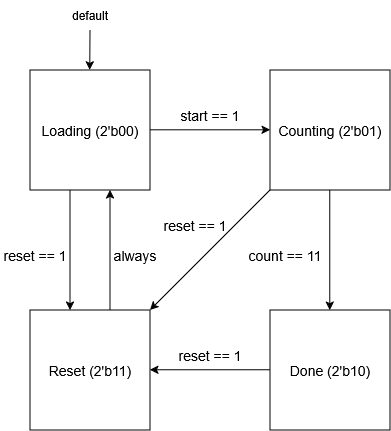

The diagram above was exported from draw.io. Its source (the exported page's mxGraphModel, read from the mxfile embedded in the PNG):
<mxGraphModel dx="487" dy="532" grid="1" gridSize="10" guides="1" tooltips="1" connect="1" arrows="1" fold="1" page="1" pageScale="1" pageWidth="850" pageHeight="1100" math="0" shadow="0">
  <root>
    <mxCell id="0" />
    <mxCell id="1" parent="0" />
    <mxCell id="gqvls-61bXI7GlGTSeJc-2" parent="1" style="whiteSpace=wrap;html=1;aspect=fixed;" value="&lt;font style=&quot;font-size: 14px;&quot;&gt;Loading (2'b00)&lt;/font&gt;" vertex="1">
      <mxGeometry height="120" width="120" x="240" y="360" as="geometry" />
    </mxCell>
    <mxCell id="gqvls-61bXI7GlGTSeJc-3" parent="1" style="whiteSpace=wrap;html=1;aspect=fixed;" value="&lt;font style=&quot;font-size: 14px;&quot;&gt;Reset (2'b11)&lt;/font&gt;" vertex="1">
      <mxGeometry height="120" width="120" x="240" y="600" as="geometry" />
    </mxCell>
    <mxCell id="gqvls-61bXI7GlGTSeJc-4" parent="1" style="whiteSpace=wrap;html=1;aspect=fixed;" value="&lt;font style=&quot;font-size: 14px;&quot;&gt;Counting (2'b01)&lt;/font&gt;" vertex="1">
      <mxGeometry height="120" width="120" x="480" y="360" as="geometry" />
    </mxCell>
    <mxCell id="gqvls-61bXI7GlGTSeJc-5" parent="1" style="whiteSpace=wrap;html=1;aspect=fixed;" value="&lt;font style=&quot;font-size: 14px;&quot;&gt;Done (2'b10)&lt;/font&gt;" vertex="1">
      <mxGeometry height="120" width="120" x="480" y="600" as="geometry" />
    </mxCell>
    <mxCell id="gqvls-61bXI7GlGTSeJc-6" edge="1" parent="1" style="endArrow=classic;html=1;rounded=0;" value="">
      <mxGeometry height="50" relative="1" width="50" as="geometry">
        <mxPoint x="300" y="320" as="sourcePoint" />
        <mxPoint x="299.76" y="360" as="targetPoint" />
      </mxGeometry>
    </mxCell>
    <mxCell id="gqvls-61bXI7GlGTSeJc-7" parent="1" style="text;html=1;whiteSpace=wrap;strokeColor=none;fillColor=none;align=center;verticalAlign=middle;rounded=0;" value="default" vertex="1">
      <mxGeometry height="30" width="60" x="270" y="290" as="geometry" />
    </mxCell>
    <mxCell id="gqvls-61bXI7GlGTSeJc-8" edge="1" parent="1" style="endArrow=classic;html=1;rounded=0;" value="">
      <mxGeometry height="50" relative="1" width="50" as="geometry">
        <mxPoint x="360" y="419.8" as="sourcePoint" />
        <mxPoint x="480" y="419.8" as="targetPoint" />
      </mxGeometry>
    </mxCell>
    <mxCell id="gqvls-61bXI7GlGTSeJc-9" parent="1" style="text;html=1;whiteSpace=wrap;strokeColor=none;fillColor=none;align=center;verticalAlign=middle;rounded=0;" value="&lt;font style=&quot;font-size: 14px;&quot;&gt;start == 1&lt;/font&gt;" vertex="1">
      <mxGeometry height="30" width="70" x="385" y="390" as="geometry" />
    </mxCell>
    <mxCell id="gqvls-61bXI7GlGTSeJc-10" edge="1" parent="1" style="endArrow=classic;html=1;rounded=0;" value="">
      <mxGeometry height="50" relative="1" width="50" as="geometry">
        <mxPoint x="539.76" y="480" as="sourcePoint" />
        <mxPoint x="539.76" y="600" as="targetPoint" />
      </mxGeometry>
    </mxCell>
    <mxCell id="gqvls-61bXI7GlGTSeJc-11" parent="1" style="text;html=1;whiteSpace=wrap;strokeColor=none;fillColor=none;align=center;verticalAlign=middle;rounded=0;" value="&lt;font style=&quot;font-size: 14px;&quot;&gt;count == 11&lt;/font&gt;" vertex="1">
      <mxGeometry height="30" width="80" x="455" y="530" as="geometry" />
    </mxCell>
    <mxCell id="gqvls-61bXI7GlGTSeJc-12" edge="1" parent="1" style="endArrow=classic;html=1;rounded=0;" value="">
      <mxGeometry height="50" relative="1" width="50" as="geometry">
        <mxPoint x="480" y="659.76" as="sourcePoint" />
        <mxPoint x="360" y="659.76" as="targetPoint" />
      </mxGeometry>
    </mxCell>
    <mxCell id="gqvls-61bXI7GlGTSeJc-13" parent="1" style="text;html=1;whiteSpace=wrap;strokeColor=none;fillColor=none;align=center;verticalAlign=middle;rounded=0;" value="&lt;font style=&quot;font-size: 14px;&quot;&gt;reset == 1&lt;/font&gt;" vertex="1">
      <mxGeometry height="30" width="70" x="385" y="630" as="geometry" />
    </mxCell>
    <mxCell id="gqvls-61bXI7GlGTSeJc-15" edge="1" parent="1" style="endArrow=classic;html=1;rounded=0;" value="">
      <mxGeometry height="50" relative="1" width="50" as="geometry">
        <mxPoint x="320" y="600" as="sourcePoint" />
        <mxPoint x="320" y="480" as="targetPoint" />
      </mxGeometry>
    </mxCell>
    <mxCell id="gqvls-61bXI7GlGTSeJc-16" parent="1" style="text;html=1;whiteSpace=wrap;strokeColor=none;fillColor=none;align=center;verticalAlign=middle;rounded=0;" value="&lt;font style=&quot;font-size: 14px;&quot;&gt;always&lt;/font&gt;" vertex="1">
      <mxGeometry height="30" width="80" x="305" y="530" as="geometry" />
    </mxCell>
    <mxCell id="gqvls-61bXI7GlGTSeJc-17" edge="1" parent="1" style="endArrow=classic;html=1;rounded=0;" value="">
      <mxGeometry height="50" relative="1" width="50" as="geometry">
        <mxPoint x="280" y="480" as="sourcePoint" />
        <mxPoint x="280" y="600" as="targetPoint" />
      </mxGeometry>
    </mxCell>
    <mxCell id="gqvls-61bXI7GlGTSeJc-18" parent="1" style="text;html=1;whiteSpace=wrap;strokeColor=none;fillColor=none;align=center;verticalAlign=middle;rounded=0;" value="&lt;font style=&quot;font-size: 14px;&quot;&gt;reset == 1&lt;/font&gt;" vertex="1">
      <mxGeometry height="30" width="70" x="210" y="530" as="geometry" />
    </mxCell>
    <mxCell id="gqvls-61bXI7GlGTSeJc-19" edge="1" parent="1" source="gqvls-61bXI7GlGTSeJc-4" style="endArrow=classic;html=1;rounded=0;entryX=1;entryY=0;entryDx=0;entryDy=0;exitX=0;exitY=1;exitDx=0;exitDy=0;" target="gqvls-61bXI7GlGTSeJc-3" value="">
      <mxGeometry height="50" relative="1" width="50" as="geometry">
        <mxPoint x="470" y="490" as="sourcePoint" />
        <mxPoint x="420" y="550" as="targetPoint" />
      </mxGeometry>
    </mxCell>
    <mxCell id="gqvls-61bXI7GlGTSeJc-20" parent="1" style="text;html=1;whiteSpace=wrap;strokeColor=none;fillColor=none;align=center;verticalAlign=middle;rounded=0;" value="&lt;font style=&quot;font-size: 14px;&quot;&gt;reset == 1&lt;/font&gt;" vertex="1">
      <mxGeometry height="30" width="70" x="370" y="500" as="geometry" />
    </mxCell>
  </root>
</mxGraphModel>